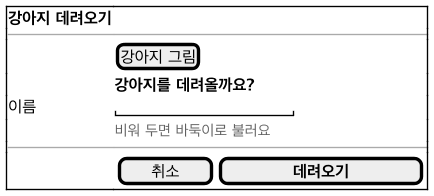

The diagram above was rendered by PlantUML. Its source (embedded in the PNG):
@startsalt ui-adopt
!include ui-common.iuml
{+
  <b>강아지 데려오기</b> | .
  --|--
  . | [강아지 그림]
  . | <b>강아지를 데려올까요?</b>
  이름 | "                "
  . | <size:11><color:#666666>비워 두면 바둑이로 불러요</color></size>
  --|--
  . | { [   취소   ] | [<b>       데려오기       </b>] }
}
@endsalt